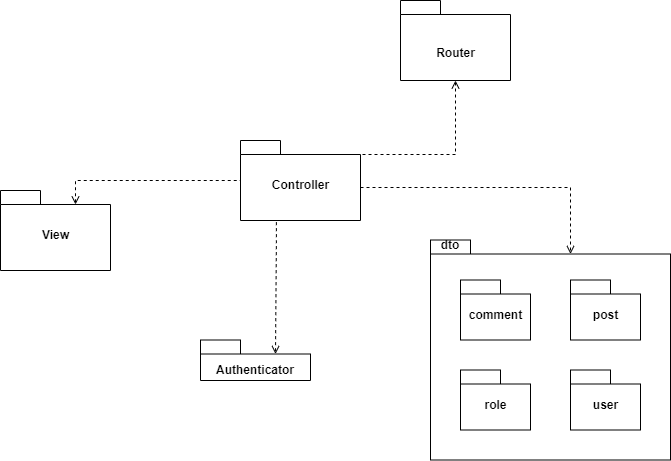

The diagram above was exported from draw.io. Its source (the exported page's mxGraphModel, read from the mxfile embedded in the PNG):
<mxGraphModel dx="868" dy="431" grid="1" gridSize="10" guides="1" tooltips="1" connect="1" arrows="1" fold="1" page="1" pageScale="1" pageWidth="3300" pageHeight="4681" math="0" shadow="0">
  <root>
    <mxCell id="0" />
    <mxCell id="1" parent="0" />
    <mxCell id="ylWR8Tv0w0SPy25cbmCk-17" style="edgeStyle=orthogonalEdgeStyle;rounded=0;orthogonalLoop=1;jettySize=auto;html=1;exitX=0;exitY=0;exitDx=120;exitDy=47;exitPerimeter=0;entryX=0;entryY=0;entryDx=140;entryDy=14;entryPerimeter=0;dashed=1;endArrow=open;endFill=0;" parent="1" source="ylWR8Tv0w0SPy25cbmCk-2" target="ylWR8Tv0w0SPy25cbmCk-3" edge="1">
      <mxGeometry relative="1" as="geometry" />
    </mxCell>
    <mxCell id="ylWR8Tv0w0SPy25cbmCk-18" style="edgeStyle=orthogonalEdgeStyle;rounded=0;orthogonalLoop=1;jettySize=auto;html=1;exitX=0.299;exitY=1.021;exitDx=0;exitDy=0;exitPerimeter=0;dashed=1;endArrow=open;endFill=0;entryX=0;entryY=0;entryDx=75;entryDy=14;entryPerimeter=0;" parent="1" source="ylWR8Tv0w0SPy25cbmCk-2" target="ylWR8Tv0w0SPy25cbmCk-16" edge="1">
      <mxGeometry relative="1" as="geometry">
        <mxPoint x="390" y="370" as="targetPoint" />
        <Array as="points">
          <mxPoint x="396" y="300" />
          <mxPoint x="395" y="300" />
        </Array>
      </mxGeometry>
    </mxCell>
    <mxCell id="ylWR8Tv0w0SPy25cbmCk-19" style="edgeStyle=orthogonalEdgeStyle;rounded=0;orthogonalLoop=1;jettySize=auto;html=1;exitX=0;exitY=0;exitDx=80;exitDy=14;exitPerimeter=0;entryX=0.5;entryY=1;entryDx=0;entryDy=0;entryPerimeter=0;endArrow=open;endFill=0;dashed=1;" parent="1" source="ylWR8Tv0w0SPy25cbmCk-2" target="ylWR8Tv0w0SPy25cbmCk-15" edge="1">
      <mxGeometry relative="1" as="geometry">
        <mxPoint x="810" y="70" as="targetPoint" />
      </mxGeometry>
    </mxCell>
    <mxCell id="ylWR8Tv0w0SPy25cbmCk-2" value="Controller" style="shape=folder;fontStyle=1;spacingTop=10;tabWidth=40;tabHeight=14;tabPosition=left;html=1;" parent="1" vertex="1">
      <mxGeometry x="360" y="200" width="120" height="80" as="geometry" />
    </mxCell>
    <mxCell id="ylWR8Tv0w0SPy25cbmCk-3" value="" style="shape=folder;fontStyle=1;spacingTop=10;tabWidth=40;tabHeight=14;tabPosition=left;html=1;" parent="1" vertex="1">
      <mxGeometry x="550" y="299.5" width="240" height="220" as="geometry" />
    </mxCell>
    <mxCell id="ylWR8Tv0w0SPy25cbmCk-4" value="comment" style="shape=folder;fontStyle=1;spacingTop=10;tabWidth=40;tabHeight=14;tabPosition=left;html=1;" parent="1" vertex="1">
      <mxGeometry x="580" y="339.5" width="70" height="60" as="geometry" />
    </mxCell>
    <mxCell id="ylWR8Tv0w0SPy25cbmCk-5" value="post" style="shape=folder;fontStyle=1;spacingTop=10;tabWidth=40;tabHeight=14;tabPosition=left;html=1;" parent="1" vertex="1">
      <mxGeometry x="690" y="339.5" width="70" height="60" as="geometry" />
    </mxCell>
    <mxCell id="ylWR8Tv0w0SPy25cbmCk-6" value="role" style="shape=folder;fontStyle=1;spacingTop=10;tabWidth=40;tabHeight=14;tabPosition=left;html=1;" parent="1" vertex="1">
      <mxGeometry x="580" y="429.5" width="70" height="60" as="geometry" />
    </mxCell>
    <mxCell id="ylWR8Tv0w0SPy25cbmCk-7" value="user" style="shape=folder;fontStyle=1;spacingTop=10;tabWidth=40;tabHeight=14;tabPosition=left;html=1;" parent="1" vertex="1">
      <mxGeometry x="690" y="429.5" width="70" height="60" as="geometry" />
    </mxCell>
    <mxCell id="ylWR8Tv0w0SPy25cbmCk-15" value="&lt;br&gt;Router" style="shape=folder;fontStyle=1;spacingTop=10;tabWidth=40;tabHeight=14;tabPosition=left;html=1;" parent="1" vertex="1">
      <mxGeometry x="520" y="60" width="110" height="80" as="geometry" />
    </mxCell>
    <mxCell id="ylWR8Tv0w0SPy25cbmCk-16" value="" style="shape=folder;fontStyle=1;spacingTop=10;tabWidth=40;tabHeight=14;tabPosition=left;html=1;" parent="1" vertex="1">
      <mxGeometry x="320" y="399.5" width="110" height="40.5" as="geometry" />
    </mxCell>
    <mxCell id="ylWR8Tv0w0SPy25cbmCk-22" value="&lt;b&gt;dto&lt;/b&gt;" style="text;html=1;strokeColor=none;fillColor=none;align=center;verticalAlign=middle;whiteSpace=wrap;rounded=0;" parent="1" vertex="1">
      <mxGeometry x="550" y="299.5" width="40" height="10" as="geometry" />
    </mxCell>
    <mxCell id="ylWR8Tv0w0SPy25cbmCk-24" style="edgeStyle=orthogonalEdgeStyle;rounded=0;orthogonalLoop=1;jettySize=auto;html=1;exitX=0;exitY=0;exitDx=75;exitDy=14;exitPerimeter=0;entryX=0;entryY=0.473;entryDx=0;entryDy=0;entryPerimeter=0;dashed=1;endArrow=none;endFill=0;startArrow=open;startFill=0;" parent="1" source="ylWR8Tv0w0SPy25cbmCk-23" target="ylWR8Tv0w0SPy25cbmCk-2" edge="1">
      <mxGeometry relative="1" as="geometry">
        <Array as="points">
          <mxPoint x="195" y="240" />
          <mxPoint x="360" y="240" />
        </Array>
      </mxGeometry>
    </mxCell>
    <mxCell id="ylWR8Tv0w0SPy25cbmCk-23" value="View" style="shape=folder;fontStyle=1;spacingTop=10;tabWidth=40;tabHeight=14;tabPosition=left;html=1;" parent="1" vertex="1">
      <mxGeometry x="120" y="250" width="110" height="80" as="geometry" />
    </mxCell>
    <mxCell id="ylWR8Tv0w0SPy25cbmCk-28" value="&lt;b&gt;Authenticator&lt;/b&gt;" style="text;html=1;strokeColor=none;fillColor=none;align=center;verticalAlign=middle;whiteSpace=wrap;rounded=0;" parent="1" vertex="1">
      <mxGeometry x="355" y="424.5" width="40" height="10" as="geometry" />
    </mxCell>
  </root>
</mxGraphModel>